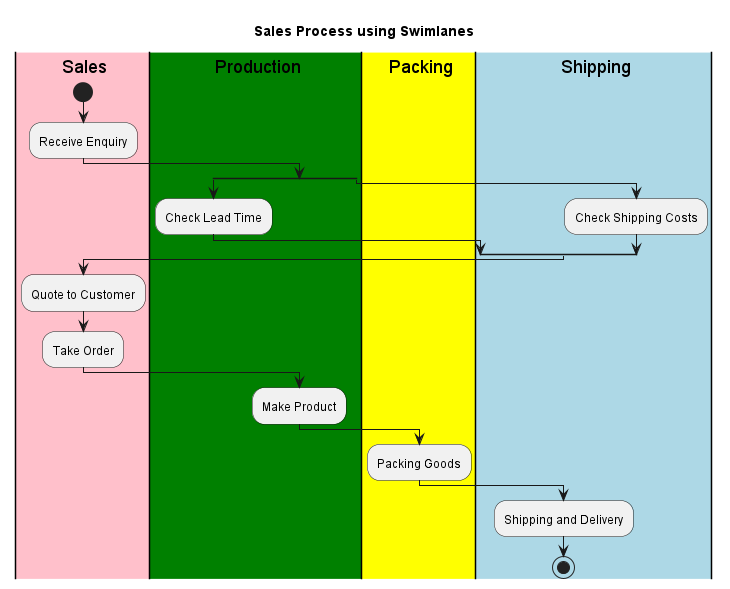

The diagram above was rendered by PlantUML. Its source (embedded in the PNG):
@startuml
title Sales Process using Swimlanes

' definition part
|#Pink|S1| Sales
|#Green|P1| Production
|#Yellow|P2| Packing
|#LightBlue|S2| Shipping

' diagraming part
|S1|
    start
    :Receive Enquiry;
    split
        |P1|
            :Check Lead Time;
    split again
        |S2|
            :Check Shipping Costs;
    end split
|S1|
    :Quote to Customer;
    :Take Order;
|P1|
    :Make Product;
|P2|
    :Packing Goods;
|S2|
    :Shipping and Delivery;
    stop
@enduml